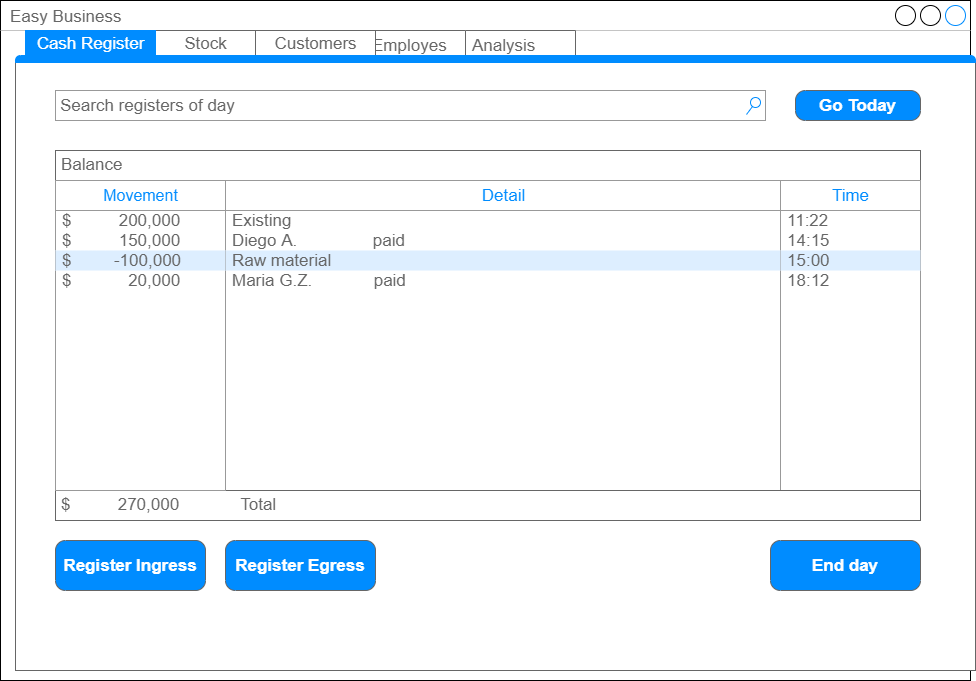

The diagram above was exported from draw.io. Its source (the exported page's mxGraphModel, read from the mxfile embedded in the PNG):
<mxGraphModel dx="1736" dy="802" grid="1" gridSize="10" guides="1" tooltips="1" connect="1" arrows="1" fold="1" page="1" pageScale="1" pageWidth="1100" pageHeight="850" background="#ffffff" math="0" shadow="0">
  <root>
    <mxCell id="0" />
    <mxCell id="1" parent="0" />
    <mxCell id="GKqusmprQEj4GwPbGQMT-1" value="Easy Business" style="strokeWidth=1;shadow=0;dashed=0;align=center;html=1;shape=mxgraph.mockup.containers.window;align=left;verticalAlign=top;spacingLeft=8;strokeColor2=#008cff;strokeColor3=#c4c4c4;fontColor=#666666;mainText=;fontSize=17;labelBackgroundColor=none;" vertex="1" parent="1">
      <mxGeometry x="65" y="110" width="970" height="680" as="geometry" />
    </mxCell>
    <mxCell id="GKqusmprQEj4GwPbGQMT-39" value="Analysis" style="strokeWidth=1;shadow=0;dashed=0;align=center;html=1;shape=mxgraph.mockup.forms.uRect;fontSize=17;fontColor=#666666;align=left;spacingLeft=5;strokeColor=#666666;fillColor=#FFFFFF;" vertex="1" parent="1">
      <mxGeometry x="530" y="140" width="110" height="30" as="geometry" />
    </mxCell>
    <mxCell id="GKqusmprQEj4GwPbGQMT-37" value="Employes" style="strokeWidth=1;shadow=0;dashed=0;align=center;html=1;shape=mxgraph.mockup.forms.uRect;fontSize=17;fontColor=#666666;align=left;spacingLeft=5;strokeColor=#666666;fillColor=#FFFFFF;" vertex="1" parent="1">
      <mxGeometry x="430" y="140" width="100" height="30" as="geometry" />
    </mxCell>
    <mxCell id="GKqusmprQEj4GwPbGQMT-26" value="" style="strokeWidth=1;shadow=0;dashed=0;align=center;html=1;shape=mxgraph.mockup.containers.marginRect2;rectMarginTop=32;strokeColor=#666666;gradientColor=none;" vertex="1" parent="1">
      <mxGeometry x="80" y="140" width="960" height="640" as="geometry" />
    </mxCell>
    <mxCell id="GKqusmprQEj4GwPbGQMT-27" value="Stock" style="strokeColor=inherit;fillColor=inherit;gradientColor=inherit;strokeWidth=1;shadow=0;dashed=0;align=center;html=1;shape=mxgraph.mockup.containers.rrect;rSize=0;fontSize=17;fontColor=#666666;gradientColor=none;" vertex="1" parent="GKqusmprQEj4GwPbGQMT-26">
      <mxGeometry width="100" height="25" relative="1" as="geometry">
        <mxPoint x="140" as="offset" />
      </mxGeometry>
    </mxCell>
    <mxCell id="GKqusmprQEj4GwPbGQMT-28" value="Cash Register" style="strokeWidth=1;shadow=0;dashed=0;align=center;html=1;shape=mxgraph.mockup.containers.rrect;rSize=0;fontSize=17;fontColor=#ffffff;strokeColor=#008cff;fillColor=#008cff;" vertex="1" parent="GKqusmprQEj4GwPbGQMT-26">
      <mxGeometry width="130" height="25" relative="1" as="geometry">
        <mxPoint x="10" as="offset" />
      </mxGeometry>
    </mxCell>
    <mxCell id="GKqusmprQEj4GwPbGQMT-29" value="Customers" style="strokeColor=inherit;fillColor=inherit;gradientColor=inherit;strokeWidth=1;shadow=0;dashed=0;align=center;html=1;shape=mxgraph.mockup.containers.rrect;rSize=0;fontSize=17;fontColor=#666666;gradientColor=none;" vertex="1" parent="GKqusmprQEj4GwPbGQMT-26">
      <mxGeometry width="120" height="25" relative="1" as="geometry">
        <mxPoint x="240" as="offset" />
      </mxGeometry>
    </mxCell>
    <mxCell id="GKqusmprQEj4GwPbGQMT-30" value="" style="strokeWidth=1;shadow=0;dashed=0;align=center;html=1;shape=mxgraph.mockup.containers.topButton;rSize=5;strokeColor=#008cff;fillColor=#008cff;gradientColor=none;resizeWidth=1;movable=0;deletable=1;" vertex="1" parent="GKqusmprQEj4GwPbGQMT-26">
      <mxGeometry width="960" height="7" relative="1" as="geometry">
        <mxPoint y="25" as="offset" />
      </mxGeometry>
    </mxCell>
    <mxCell id="GKqusmprQEj4GwPbGQMT-48" value="Balance" style="strokeWidth=1;shadow=0;dashed=0;align=center;html=1;shape=mxgraph.mockup.text.textBox;fontColor=#666666;align=left;fontSize=17;spacingLeft=4;spacingTop=-3;strokeColor=#666666;mainText=;fillColor=#FFFFFF;" vertex="1" parent="GKqusmprQEj4GwPbGQMT-26">
      <mxGeometry x="40" y="120" width="865" height="30" as="geometry" />
    </mxCell>
    <mxCell id="GKqusmprQEj4GwPbGQMT-50" value="" style="strokeWidth=1;shadow=0;dashed=0;align=center;html=1;shape=mxgraph.mockup.forms.rrect;rSize=0;strokeColor=#999999;fillColor=#ffffff;" vertex="1" parent="GKqusmprQEj4GwPbGQMT-26">
      <mxGeometry x="210" y="150" width="555" height="310" as="geometry" />
    </mxCell>
    <mxCell id="GKqusmprQEj4GwPbGQMT-51" value="Detail" style="strokeWidth=1;shadow=0;dashed=0;align=center;html=1;shape=mxgraph.mockup.forms.rrect;rSize=0;strokeColor=#999999;fontColor=#008cff;fontSize=17;fillColor=#ffffff;resizeWidth=1;" vertex="1" parent="GKqusmprQEj4GwPbGQMT-50">
      <mxGeometry width="555.0000000000001" height="30" relative="1" as="geometry" />
    </mxCell>
    <mxCell id="GKqusmprQEj4GwPbGQMT-52" value="Existing" style="strokeWidth=1;shadow=0;dashed=0;align=center;html=1;shape=mxgraph.mockup.forms.anchor;fontSize=17;fontColor=#666666;align=left;spacingLeft=5;resizeWidth=1;" vertex="1" parent="GKqusmprQEj4GwPbGQMT-50">
      <mxGeometry width="555.0000000000001" height="20" relative="1" as="geometry">
        <mxPoint y="30" as="offset" />
      </mxGeometry>
    </mxCell>
    <mxCell id="GKqusmprQEj4GwPbGQMT-53" value="Diego A.&amp;nbsp; &amp;nbsp; &amp;nbsp; &amp;nbsp; &amp;nbsp; &amp;nbsp; &amp;nbsp; &amp;nbsp; paid" style="strokeWidth=1;shadow=0;dashed=0;align=center;html=1;shape=mxgraph.mockup.forms.anchor;fontSize=17;fontColor=#666666;align=left;spacingLeft=5;resizeWidth=1;" vertex="1" parent="GKqusmprQEj4GwPbGQMT-50">
      <mxGeometry width="555.0000000000001" height="20" relative="1" as="geometry">
        <mxPoint y="50" as="offset" />
      </mxGeometry>
    </mxCell>
    <mxCell id="GKqusmprQEj4GwPbGQMT-54" value="Raw material" style="strokeWidth=1;shadow=0;dashed=0;align=center;html=1;shape=mxgraph.mockup.forms.rrect;rSize=0;fontSize=17;fontColor=#666666;align=left;spacingLeft=5;fillColor=#ddeeff;strokeColor=none;resizeWidth=1;" vertex="1" parent="GKqusmprQEj4GwPbGQMT-50">
      <mxGeometry width="555.0000000000001" height="20" relative="1" as="geometry">
        <mxPoint y="70" as="offset" />
      </mxGeometry>
    </mxCell>
    <mxCell id="GKqusmprQEj4GwPbGQMT-55" value="Maria G.Z.&amp;nbsp; &amp;nbsp; &amp;nbsp; &amp;nbsp; &amp;nbsp; &amp;nbsp; &amp;nbsp;paid" style="strokeWidth=1;shadow=0;dashed=0;align=center;html=1;shape=mxgraph.mockup.forms.anchor;fontSize=17;fontColor=#666666;align=left;spacingLeft=5;resizeWidth=1;" vertex="1" parent="GKqusmprQEj4GwPbGQMT-50">
      <mxGeometry width="555.0000000000001" height="20" relative="1" as="geometry">
        <mxPoint y="90" as="offset" />
      </mxGeometry>
    </mxCell>
    <mxCell id="GKqusmprQEj4GwPbGQMT-56" value="" style="strokeWidth=1;shadow=0;dashed=0;align=center;html=1;shape=mxgraph.mockup.forms.rrect;rSize=0;strokeColor=#999999;fillColor=#ffffff;" vertex="1" parent="GKqusmprQEj4GwPbGQMT-26">
      <mxGeometry x="765" y="150" width="140" height="310" as="geometry" />
    </mxCell>
    <mxCell id="GKqusmprQEj4GwPbGQMT-57" value="Time" style="strokeWidth=1;shadow=0;dashed=0;align=center;html=1;shape=mxgraph.mockup.forms.rrect;rSize=0;strokeColor=#999999;fontColor=#008cff;fontSize=17;fillColor=#ffffff;resizeWidth=1;" vertex="1" parent="GKqusmprQEj4GwPbGQMT-56">
      <mxGeometry width="140" height="30" relative="1" as="geometry" />
    </mxCell>
    <mxCell id="GKqusmprQEj4GwPbGQMT-58" value="11:22" style="strokeWidth=1;shadow=0;dashed=0;align=center;html=1;shape=mxgraph.mockup.forms.anchor;fontSize=17;fontColor=#666666;align=left;spacingLeft=5;resizeWidth=1;" vertex="1" parent="GKqusmprQEj4GwPbGQMT-56">
      <mxGeometry width="140" height="20" relative="1" as="geometry">
        <mxPoint y="30" as="offset" />
      </mxGeometry>
    </mxCell>
    <mxCell id="GKqusmprQEj4GwPbGQMT-59" value="14:15" style="strokeWidth=1;shadow=0;dashed=0;align=center;html=1;shape=mxgraph.mockup.forms.anchor;fontSize=17;fontColor=#666666;align=left;spacingLeft=5;resizeWidth=1;" vertex="1" parent="GKqusmprQEj4GwPbGQMT-56">
      <mxGeometry width="140" height="20" relative="1" as="geometry">
        <mxPoint y="50" as="offset" />
      </mxGeometry>
    </mxCell>
    <mxCell id="GKqusmprQEj4GwPbGQMT-60" value="15:00" style="strokeWidth=1;shadow=0;dashed=0;align=center;html=1;shape=mxgraph.mockup.forms.rrect;rSize=0;fontSize=17;fontColor=#666666;align=left;spacingLeft=5;fillColor=#ddeeff;strokeColor=none;resizeWidth=1;" vertex="1" parent="GKqusmprQEj4GwPbGQMT-56">
      <mxGeometry width="140" height="20" relative="1" as="geometry">
        <mxPoint y="70" as="offset" />
      </mxGeometry>
    </mxCell>
    <mxCell id="GKqusmprQEj4GwPbGQMT-61" value="18:12" style="strokeWidth=1;shadow=0;dashed=0;align=center;html=1;shape=mxgraph.mockup.forms.anchor;fontSize=17;fontColor=#666666;align=left;spacingLeft=5;resizeWidth=1;" vertex="1" parent="GKqusmprQEj4GwPbGQMT-56">
      <mxGeometry width="140" height="20" relative="1" as="geometry">
        <mxPoint y="90" as="offset" />
      </mxGeometry>
    </mxCell>
    <mxCell id="GKqusmprQEj4GwPbGQMT-83" value="$&amp;nbsp; &amp;nbsp; &amp;nbsp; &amp;nbsp; &amp;nbsp; 270,000&amp;nbsp; &amp;nbsp; &amp;nbsp; &amp;nbsp; &amp;nbsp; &amp;nbsp; &amp;nbsp;Total" style="strokeWidth=1;shadow=0;dashed=0;align=center;html=1;shape=mxgraph.mockup.text.textBox;fontColor=#666666;align=left;fontSize=17;spacingLeft=4;spacingTop=-3;strokeColor=#666666;mainText=;fillColor=#FFFFFF;" vertex="1" parent="GKqusmprQEj4GwPbGQMT-26">
      <mxGeometry x="40" y="460" width="865" height="30" as="geometry" />
    </mxCell>
    <mxCell id="GKqusmprQEj4GwPbGQMT-85" value="Search registers of day" style="strokeWidth=1;shadow=0;dashed=0;align=center;html=1;shape=mxgraph.mockup.forms.searchBox;strokeColor=#999999;mainText=;strokeColor2=#008cff;fontColor=#666666;fontSize=17;align=left;spacingLeft=3;fillColor=#FFFFFF;" vertex="1" parent="GKqusmprQEj4GwPbGQMT-26">
      <mxGeometry x="40" y="60" width="710" height="30" as="geometry" />
    </mxCell>
    <mxCell id="GKqusmprQEj4GwPbGQMT-86" value="Register Ingress" style="strokeWidth=1;shadow=0;dashed=0;align=center;html=1;shape=mxgraph.mockup.buttons.button;strokeColor=#666666;fontColor=#ffffff;mainText=;buttonStyle=round;fontSize=17;fontStyle=1;fillColor=#008cff;whiteSpace=wrap;" vertex="1" parent="GKqusmprQEj4GwPbGQMT-26">
      <mxGeometry x="40" y="510" width="150" height="50" as="geometry" />
    </mxCell>
    <mxCell id="GKqusmprQEj4GwPbGQMT-87" value="Register Egress" style="strokeWidth=1;shadow=0;dashed=0;align=center;html=1;shape=mxgraph.mockup.buttons.button;strokeColor=#666666;fontColor=#ffffff;mainText=;buttonStyle=round;fontSize=17;fontStyle=1;fillColor=#008cff;whiteSpace=wrap;" vertex="1" parent="GKqusmprQEj4GwPbGQMT-26">
      <mxGeometry x="210" y="510" width="150" height="50" as="geometry" />
    </mxCell>
    <mxCell id="GKqusmprQEj4GwPbGQMT-42" value="" style="strokeWidth=1;shadow=0;dashed=0;align=center;html=1;shape=mxgraph.mockup.forms.rrect;rSize=0;strokeColor=#999999;fillColor=#ffffff;" vertex="1" parent="GKqusmprQEj4GwPbGQMT-26">
      <mxGeometry x="40" y="150" width="170" height="310" as="geometry" />
    </mxCell>
    <mxCell id="GKqusmprQEj4GwPbGQMT-43" value="&lt;span style=&quot;font-family: &amp;#34;roboto&amp;#34; , &amp;#34;arial&amp;#34; , sans-serif ; font-size: 16px&quot;&gt;Movement&lt;/span&gt;" style="strokeWidth=1;shadow=0;dashed=0;align=center;html=1;shape=mxgraph.mockup.forms.rrect;rSize=0;strokeColor=#999999;fontColor=#008cff;fontSize=17;fillColor=#ffffff;resizeWidth=1;" vertex="1" parent="GKqusmprQEj4GwPbGQMT-42">
      <mxGeometry width="169.99999999999997" height="30" relative="1" as="geometry" />
    </mxCell>
    <mxCell id="GKqusmprQEj4GwPbGQMT-44" value="$&amp;nbsp; &amp;nbsp; &amp;nbsp; &amp;nbsp; &amp;nbsp; 200,000" style="strokeWidth=1;shadow=0;dashed=0;align=center;html=1;shape=mxgraph.mockup.forms.anchor;fontSize=17;fontColor=#666666;align=left;spacingLeft=5;resizeWidth=1;" vertex="1" parent="GKqusmprQEj4GwPbGQMT-42">
      <mxGeometry width="169.99999999999997" height="20" relative="1" as="geometry">
        <mxPoint y="30" as="offset" />
      </mxGeometry>
    </mxCell>
    <mxCell id="GKqusmprQEj4GwPbGQMT-45" value="$&amp;nbsp; &amp;nbsp; &amp;nbsp; &amp;nbsp; &amp;nbsp; 150,000" style="strokeWidth=1;shadow=0;dashed=0;align=center;html=1;shape=mxgraph.mockup.forms.anchor;fontSize=17;fontColor=#666666;align=left;spacingLeft=5;resizeWidth=1;" vertex="1" parent="GKqusmprQEj4GwPbGQMT-42">
      <mxGeometry width="169.99999999999997" height="20" relative="1" as="geometry">
        <mxPoint y="50" as="offset" />
      </mxGeometry>
    </mxCell>
    <mxCell id="GKqusmprQEj4GwPbGQMT-46" value="$&amp;nbsp; &amp;nbsp; &amp;nbsp; &amp;nbsp; &amp;nbsp;-100,000" style="strokeWidth=1;shadow=0;dashed=0;align=center;html=1;shape=mxgraph.mockup.forms.rrect;rSize=0;fontSize=17;fontColor=#666666;align=left;spacingLeft=5;fillColor=#ddeeff;strokeColor=none;resizeWidth=1;" vertex="1" parent="GKqusmprQEj4GwPbGQMT-42">
      <mxGeometry width="169.99999999999997" height="20" relative="1" as="geometry">
        <mxPoint y="70" as="offset" />
      </mxGeometry>
    </mxCell>
    <mxCell id="GKqusmprQEj4GwPbGQMT-47" value="$&amp;nbsp; &amp;nbsp; &amp;nbsp; &amp;nbsp; &amp;nbsp; &amp;nbsp; 20,000" style="strokeWidth=1;shadow=0;dashed=0;align=center;html=1;shape=mxgraph.mockup.forms.anchor;fontSize=17;fontColor=#666666;align=left;spacingLeft=5;resizeWidth=1;" vertex="1" parent="GKqusmprQEj4GwPbGQMT-42">
      <mxGeometry width="169.99999999999997" height="20" relative="1" as="geometry">
        <mxPoint y="90" as="offset" />
      </mxGeometry>
    </mxCell>
    <mxCell id="GKqusmprQEj4GwPbGQMT-89" value="End day" style="strokeWidth=1;shadow=0;dashed=0;align=center;html=1;shape=mxgraph.mockup.buttons.button;strokeColor=#666666;fontColor=#ffffff;mainText=;buttonStyle=round;fontSize=17;fontStyle=1;fillColor=#008cff;whiteSpace=wrap;" vertex="1" parent="GKqusmprQEj4GwPbGQMT-26">
      <mxGeometry x="755" y="510" width="150" height="50" as="geometry" />
    </mxCell>
    <mxCell id="GKqusmprQEj4GwPbGQMT-90" value="Go Today" style="strokeWidth=1;shadow=0;dashed=0;align=center;html=1;shape=mxgraph.mockup.buttons.button;strokeColor=#666666;fontColor=#ffffff;mainText=;buttonStyle=round;fontSize=17;fontStyle=1;fillColor=#008cff;whiteSpace=wrap;" vertex="1" parent="GKqusmprQEj4GwPbGQMT-26">
      <mxGeometry x="780" y="60" width="125" height="30" as="geometry" />
    </mxCell>
  </root>
</mxGraphModel>